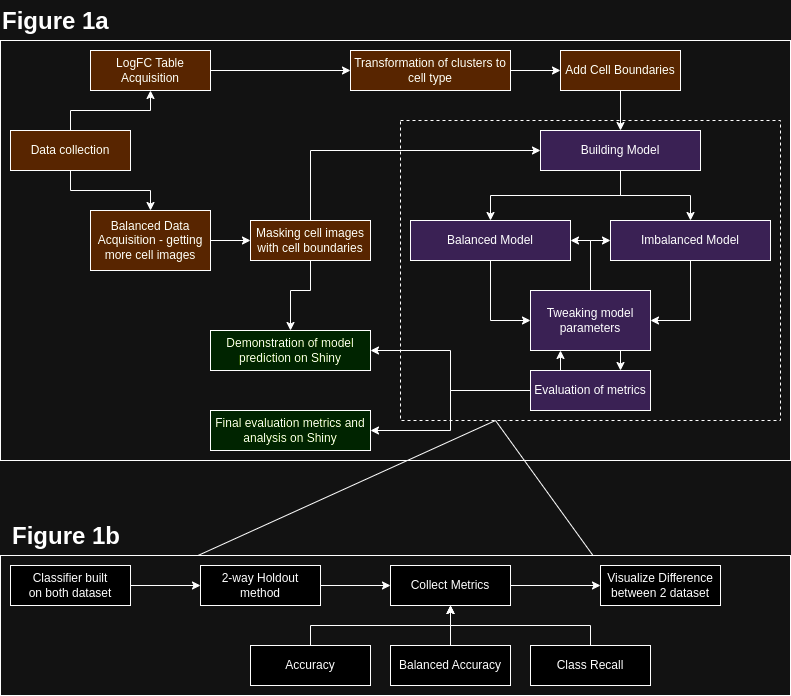

The diagram above was exported from draw.io. Its source (the exported page's mxGraphModel, read from the mxfile embedded in the PNG):
<mxGraphModel dx="1392" dy="674" grid="1" gridSize="10" guides="1" tooltips="1" connect="1" arrows="1" fold="1" page="1" pageScale="1" pageWidth="827" pageHeight="1169" background="none" math="0" shadow="0">
  <root>
    <mxCell id="0" />
    <mxCell id="1" parent="0" />
    <mxCell id="IcuKMQ5OVnElPBs46yph-8" value="" style="rounded=0;whiteSpace=wrap;html=1;fillColor=none;" parent="1" vertex="1">
      <mxGeometry x="30" y="110" width="790" height="420" as="geometry" />
    </mxCell>
    <mxCell id="IcuKMQ5OVnElPBs46yph-2" value="" style="rounded=0;whiteSpace=wrap;html=1;fillColor=none;glass=0;dashed=1;" parent="1" vertex="1">
      <mxGeometry x="430" y="190" width="380" height="300" as="geometry" />
    </mxCell>
    <mxCell id="IcuKMQ5OVnElPBs46yph-3" style="edgeStyle=orthogonalEdgeStyle;rounded=0;orthogonalLoop=1;jettySize=auto;html=1;entryX=0.5;entryY=1;entryDx=0;entryDy=0;" parent="1" source="6dXuNsLYfGB4WLR2Gv1E-2" target="SkgLOkPuqWgzAsvppYf3-3" edge="1">
      <mxGeometry relative="1" as="geometry" />
    </mxCell>
    <mxCell id="IcuKMQ5OVnElPBs46yph-4" style="edgeStyle=orthogonalEdgeStyle;rounded=0;orthogonalLoop=1;jettySize=auto;html=1;entryX=0.5;entryY=0;entryDx=0;entryDy=0;" parent="1" source="6dXuNsLYfGB4WLR2Gv1E-2" target="SkgLOkPuqWgzAsvppYf3-6" edge="1">
      <mxGeometry relative="1" as="geometry" />
    </mxCell>
    <mxCell id="6dXuNsLYfGB4WLR2Gv1E-2" value="&lt;font&gt;Data collection&lt;/font&gt;" style="rounded=0;whiteSpace=wrap;html=1;fillColor=#FFCC99;fontColor=#000000;" parent="1" vertex="1">
      <mxGeometry x="40" y="200" width="120" height="40" as="geometry" />
    </mxCell>
    <mxCell id="dqqPcyPXYVq8_yHNLfNW-4" style="edgeStyle=orthogonalEdgeStyle;rounded=0;orthogonalLoop=1;jettySize=auto;html=1;entryX=0;entryY=0.5;entryDx=0;entryDy=0;" parent="1" source="6dXuNsLYfGB4WLR2Gv1E-3" target="SkgLOkPuqWgzAsvppYf3-19" edge="1">
      <mxGeometry relative="1" as="geometry" />
    </mxCell>
    <mxCell id="6dXuNsLYfGB4WLR2Gv1E-3" value="&lt;font&gt;Transformation of clusters to cell type&lt;/font&gt;" style="rounded=0;whiteSpace=wrap;html=1;fillColor=#FFCC99;fontColor=#000000;" parent="1" vertex="1">
      <mxGeometry x="380" y="120" width="160" height="40" as="geometry" />
    </mxCell>
    <mxCell id="6dXuNsLYfGB4WLR2Gv1E-11" value="" style="edgeStyle=orthogonalEdgeStyle;rounded=0;orthogonalLoop=1;jettySize=auto;html=1;" parent="1" source="6dXuNsLYfGB4WLR2Gv1E-5" target="6dXuNsLYfGB4WLR2Gv1E-6" edge="1">
      <mxGeometry relative="1" as="geometry" />
    </mxCell>
    <mxCell id="6dXuNsLYfGB4WLR2Gv1E-12" style="edgeStyle=orthogonalEdgeStyle;rounded=0;orthogonalLoop=1;jettySize=auto;html=1;" parent="1" source="6dXuNsLYfGB4WLR2Gv1E-5" target="6dXuNsLYfGB4WLR2Gv1E-7" edge="1">
      <mxGeometry relative="1" as="geometry" />
    </mxCell>
    <mxCell id="6dXuNsLYfGB4WLR2Gv1E-5" value="&lt;font&gt;Building Model&lt;/font&gt;" style="rounded=0;whiteSpace=wrap;html=1;fillColor=#E5CCFF;strokeColor=#000000;fontColor=#000000;" parent="1" vertex="1">
      <mxGeometry x="570" y="200" width="160" height="40" as="geometry" />
    </mxCell>
    <mxCell id="dqqPcyPXYVq8_yHNLfNW-1" style="edgeStyle=orthogonalEdgeStyle;rounded=0;orthogonalLoop=1;jettySize=auto;html=1;entryX=1;entryY=0.5;entryDx=0;entryDy=0;" parent="1" source="6dXuNsLYfGB4WLR2Gv1E-6" target="iBCcG7gSythrsvL1JFtH-11" edge="1">
      <mxGeometry relative="1" as="geometry" />
    </mxCell>
    <mxCell id="6dXuNsLYfGB4WLR2Gv1E-6" value="&lt;font&gt;Imbalanced Model&lt;/font&gt;" style="rounded=0;whiteSpace=wrap;html=1;fillColor=#E5CCFF;fontColor=#000000;strokeColor=#000000;" parent="1" vertex="1">
      <mxGeometry x="640" y="290" width="160" height="40" as="geometry" />
    </mxCell>
    <mxCell id="IcuKMQ5OVnElPBs46yph-1" style="edgeStyle=orthogonalEdgeStyle;rounded=0;orthogonalLoop=1;jettySize=auto;html=1;entryX=0;entryY=0.5;entryDx=0;entryDy=0;" parent="1" source="6dXuNsLYfGB4WLR2Gv1E-7" target="iBCcG7gSythrsvL1JFtH-11" edge="1">
      <mxGeometry relative="1" as="geometry" />
    </mxCell>
    <mxCell id="6dXuNsLYfGB4WLR2Gv1E-7" value="&lt;font&gt;Balanced Model&lt;/font&gt;" style="rounded=0;whiteSpace=wrap;html=1;fillColor=#E5CCFF;fontColor=#000000;strokeColor=#000000;" parent="1" vertex="1">
      <mxGeometry x="440" y="290" width="160" height="40" as="geometry" />
    </mxCell>
    <mxCell id="6dXuNsLYfGB4WLR2Gv1E-22" style="edgeStyle=orthogonalEdgeStyle;rounded=0;orthogonalLoop=1;jettySize=auto;html=1;entryX=0;entryY=0.5;entryDx=0;entryDy=0;" parent="1" source="iBCcG7gSythrsvL1JFtH-11" target="6dXuNsLYfGB4WLR2Gv1E-6" edge="1">
      <mxGeometry relative="1" as="geometry" />
    </mxCell>
    <mxCell id="6dXuNsLYfGB4WLR2Gv1E-25" style="edgeStyle=orthogonalEdgeStyle;rounded=0;orthogonalLoop=1;jettySize=auto;html=1;entryX=1;entryY=0.5;entryDx=0;entryDy=0;" parent="1" source="6dXuNsLYfGB4WLR2Gv1E-8" target="6dXuNsLYfGB4WLR2Gv1E-23" edge="1">
      <mxGeometry relative="1" as="geometry" />
    </mxCell>
    <mxCell id="6dXuNsLYfGB4WLR2Gv1E-26" style="edgeStyle=orthogonalEdgeStyle;rounded=0;orthogonalLoop=1;jettySize=auto;html=1;entryX=1;entryY=0.5;entryDx=0;entryDy=0;" parent="1" source="6dXuNsLYfGB4WLR2Gv1E-8" target="iBCcG7gSythrsvL1JFtH-1" edge="1">
      <mxGeometry relative="1" as="geometry" />
    </mxCell>
    <mxCell id="IcuKMQ5OVnElPBs46yph-13" style="edgeStyle=orthogonalEdgeStyle;rounded=0;orthogonalLoop=1;jettySize=auto;html=1;exitX=0.25;exitY=0;exitDx=0;exitDy=0;entryX=0.25;entryY=1;entryDx=0;entryDy=0;" parent="1" source="6dXuNsLYfGB4WLR2Gv1E-8" target="iBCcG7gSythrsvL1JFtH-11" edge="1">
      <mxGeometry relative="1" as="geometry" />
    </mxCell>
    <mxCell id="6dXuNsLYfGB4WLR2Gv1E-8" value="Evaluation of metrics" style="rounded=0;whiteSpace=wrap;html=1;fillColor=#E5CCFF;fontColor=#000000;strokeColor=#000000;" parent="1" vertex="1">
      <mxGeometry x="560" y="440" width="120" height="40" as="geometry" />
    </mxCell>
    <mxCell id="dqqPcyPXYVq8_yHNLfNW-3" style="edgeStyle=orthogonalEdgeStyle;rounded=0;orthogonalLoop=1;jettySize=auto;html=1;entryX=0;entryY=0.5;entryDx=0;entryDy=0;" parent="1" source="SkgLOkPuqWgzAsvppYf3-3" target="6dXuNsLYfGB4WLR2Gv1E-3" edge="1">
      <mxGeometry relative="1" as="geometry" />
    </mxCell>
    <mxCell id="SkgLOkPuqWgzAsvppYf3-3" value="LogFC Table Acquisition" style="rounded=1;whiteSpace=wrap;html=1;fillColor=#FFCC99;fontColor=#000000;arcSize=0;" parent="1" vertex="1">
      <mxGeometry x="120" y="120" width="120" height="40" as="geometry" />
    </mxCell>
    <mxCell id="6dXuNsLYfGB4WLR2Gv1E-23" value="Demonstration of model prediction on Shiny" style="rounded=0;whiteSpace=wrap;html=1;fillColor=#CCFF99;fontColor=#000000;" parent="1" vertex="1">
      <mxGeometry x="240" y="400" width="160" height="40" as="geometry" />
    </mxCell>
    <mxCell id="iBCcG7gSythrsvL1JFtH-1" value="Final evaluation metrics and analysis on Shiny" style="rounded=0;whiteSpace=wrap;html=1;fillColor=#CCFF99;fontColor=#000000;" parent="1" vertex="1">
      <mxGeometry x="240" y="480" width="160" height="40" as="geometry" />
    </mxCell>
    <mxCell id="SkgLOkPuqWgzAsvppYf3-29" style="edgeStyle=orthogonalEdgeStyle;rounded=0;orthogonalLoop=1;jettySize=auto;html=1;exitX=1;exitY=0.5;exitDx=0;exitDy=0;entryX=0;entryY=0.5;entryDx=0;entryDy=0;" parent="1" source="SkgLOkPuqWgzAsvppYf3-24" target="SkgLOkPuqWgzAsvppYf3-27" edge="1">
      <mxGeometry relative="1" as="geometry" />
    </mxCell>
    <mxCell id="SkgLOkPuqWgzAsvppYf3-24" value="Classifier built&lt;div&gt;on both dataset&lt;/div&gt;" style="rounded=1;whiteSpace=wrap;html=1;arcSize=0;" parent="1" vertex="1">
      <mxGeometry x="40" y="635" width="120" height="40" as="geometry" />
    </mxCell>
    <mxCell id="SkgLOkPuqWgzAsvppYf3-32" style="edgeStyle=orthogonalEdgeStyle;rounded=0;orthogonalLoop=1;jettySize=auto;html=1;exitX=1;exitY=0.5;exitDx=0;exitDy=0;" parent="1" source="SkgLOkPuqWgzAsvppYf3-27" target="SkgLOkPuqWgzAsvppYf3-31" edge="1">
      <mxGeometry relative="1" as="geometry" />
    </mxCell>
    <mxCell id="SkgLOkPuqWgzAsvppYf3-27" value="2-way Holdout method" style="rounded=1;whiteSpace=wrap;html=1;arcSize=0;" parent="1" vertex="1">
      <mxGeometry x="230" y="635" width="120" height="40" as="geometry" />
    </mxCell>
    <mxCell id="SkgLOkPuqWgzAsvppYf3-6" value="&lt;font&gt;Balanced Data Acquisition - getting more cell images&lt;/font&gt;" style="rounded=1;whiteSpace=wrap;html=1;fillColor=#FFCC99;arcSize=0;fontColor=#000000;" parent="1" vertex="1">
      <mxGeometry x="120" y="280" width="120" height="60" as="geometry" />
    </mxCell>
    <mxCell id="iBCcG7gSythrsvL1JFtH-9" style="edgeStyle=orthogonalEdgeStyle;rounded=0;orthogonalLoop=1;jettySize=auto;html=1;exitX=0.5;exitY=1;exitDx=0;exitDy=0;entryX=0.5;entryY=0;entryDx=0;entryDy=0;" parent="1" source="iBCcG7gSythrsvL1JFtH-5" target="6dXuNsLYfGB4WLR2Gv1E-23" edge="1">
      <mxGeometry relative="1" as="geometry">
        <mxPoint x="390" y="500" as="targetPoint" />
        <Array as="points">
          <mxPoint x="340" y="360" />
          <mxPoint x="320" y="360" />
        </Array>
      </mxGeometry>
    </mxCell>
    <mxCell id="IcuKMQ5OVnElPBs46yph-14" style="edgeStyle=orthogonalEdgeStyle;rounded=0;orthogonalLoop=1;jettySize=auto;html=1;entryX=0;entryY=0.5;entryDx=0;entryDy=0;" parent="1" source="iBCcG7gSythrsvL1JFtH-5" target="6dXuNsLYfGB4WLR2Gv1E-5" edge="1">
      <mxGeometry relative="1" as="geometry">
        <Array as="points">
          <mxPoint x="340" y="220" />
        </Array>
      </mxGeometry>
    </mxCell>
    <mxCell id="iBCcG7gSythrsvL1JFtH-5" value="&lt;font&gt;Masking cell images with cell boundaries&lt;/font&gt;" style="whiteSpace=wrap;html=1;fillColor=#FFCC99;fontColor=#000000;" parent="1" vertex="1">
      <mxGeometry x="280" y="290" width="120" height="40" as="geometry" />
    </mxCell>
    <mxCell id="dqqPcyPXYVq8_yHNLfNW-5" style="edgeStyle=orthogonalEdgeStyle;rounded=0;orthogonalLoop=1;jettySize=auto;html=1;" parent="1" source="SkgLOkPuqWgzAsvppYf3-19" target="6dXuNsLYfGB4WLR2Gv1E-5" edge="1">
      <mxGeometry relative="1" as="geometry" />
    </mxCell>
    <mxCell id="SkgLOkPuqWgzAsvppYf3-19" value="Add Cell Boundaries" style="whiteSpace=wrap;html=1;rounded=1;arcSize=0;fillColor=#FFCC99;" parent="1" vertex="1">
      <mxGeometry x="590" y="120" width="120" height="40" as="geometry" />
    </mxCell>
    <mxCell id="6dXuNsLYfGB4WLR2Gv1E-40" value="&lt;h1 style=&quot;margin-top: 0px;&quot;&gt;Figure 1a&lt;/h1&gt;" style="text;html=1;whiteSpace=wrap;overflow=hidden;rounded=0;" parent="1" vertex="1">
      <mxGeometry x="30" y="70" width="180" height="40" as="geometry" />
    </mxCell>
    <mxCell id="IcuKMQ5OVnElPBs46yph-11" style="edgeStyle=orthogonalEdgeStyle;rounded=0;orthogonalLoop=1;jettySize=auto;html=1;entryX=1;entryY=0.5;entryDx=0;entryDy=0;" parent="1" source="iBCcG7gSythrsvL1JFtH-11" target="6dXuNsLYfGB4WLR2Gv1E-7" edge="1">
      <mxGeometry relative="1" as="geometry" />
    </mxCell>
    <mxCell id="IcuKMQ5OVnElPBs46yph-12" style="edgeStyle=orthogonalEdgeStyle;rounded=0;orthogonalLoop=1;jettySize=auto;html=1;exitX=0.75;exitY=1;exitDx=0;exitDy=0;" parent="1" source="iBCcG7gSythrsvL1JFtH-11" edge="1">
      <mxGeometry relative="1" as="geometry">
        <mxPoint x="650" y="440" as="targetPoint" />
      </mxGeometry>
    </mxCell>
    <mxCell id="iBCcG7gSythrsvL1JFtH-11" value="Tweaking model parameters" style="rounded=0;whiteSpace=wrap;html=1;fillColor=#E5CCFF;fontColor=#000000;strokeColor=#000000;" parent="1" vertex="1">
      <mxGeometry x="560" y="360" width="120" height="60" as="geometry" />
    </mxCell>
    <mxCell id="6dXuNsLYfGB4WLR2Gv1E-39" style="edgeStyle=orthogonalEdgeStyle;rounded=0;orthogonalLoop=1;jettySize=auto;html=1;entryX=0;entryY=0.5;entryDx=0;entryDy=0;" parent="1" source="SkgLOkPuqWgzAsvppYf3-6" target="iBCcG7gSythrsvL1JFtH-5" edge="1">
      <mxGeometry relative="1" as="geometry" />
    </mxCell>
    <mxCell id="SkgLOkPuqWgzAsvppYf3-35" value="" style="edgeStyle=orthogonalEdgeStyle;rounded=0;orthogonalLoop=1;jettySize=auto;html=1;" parent="1" source="SkgLOkPuqWgzAsvppYf3-31" target="SkgLOkPuqWgzAsvppYf3-34" edge="1">
      <mxGeometry relative="1" as="geometry" />
    </mxCell>
    <mxCell id="SkgLOkPuqWgzAsvppYf3-31" value="Collect Metrics" style="rounded=1;whiteSpace=wrap;html=1;arcSize=0;" parent="1" vertex="1">
      <mxGeometry x="420" y="635" width="120" height="40" as="geometry" />
    </mxCell>
    <mxCell id="SkgLOkPuqWgzAsvppYf3-34" value="Visualize Difference between 2 dataset" style="whiteSpace=wrap;html=1;rounded=1;arcSize=0;" parent="1" vertex="1">
      <mxGeometry x="630" y="635" width="120" height="40" as="geometry" />
    </mxCell>
    <mxCell id="SkgLOkPuqWgzAsvppYf3-39" style="edgeStyle=orthogonalEdgeStyle;rounded=0;orthogonalLoop=1;jettySize=auto;html=1;exitX=0.5;exitY=0;exitDx=0;exitDy=0;entryX=0.5;entryY=1;entryDx=0;entryDy=0;" parent="1" source="SkgLOkPuqWgzAsvppYf3-36" target="SkgLOkPuqWgzAsvppYf3-31" edge="1">
      <mxGeometry relative="1" as="geometry" />
    </mxCell>
    <mxCell id="SkgLOkPuqWgzAsvppYf3-36" value="Accuracy" style="rounded=1;whiteSpace=wrap;html=1;arcSize=0;" parent="1" vertex="1">
      <mxGeometry x="280" y="715" width="120" height="40" as="geometry" />
    </mxCell>
    <mxCell id="SkgLOkPuqWgzAsvppYf3-45" style="edgeStyle=orthogonalEdgeStyle;rounded=0;orthogonalLoop=1;jettySize=auto;html=1;exitX=0.5;exitY=0;exitDx=0;exitDy=0;entryX=0.5;entryY=1;entryDx=0;entryDy=0;" parent="1" source="SkgLOkPuqWgzAsvppYf3-37" target="SkgLOkPuqWgzAsvppYf3-31" edge="1">
      <mxGeometry relative="1" as="geometry" />
    </mxCell>
    <mxCell id="SkgLOkPuqWgzAsvppYf3-37" value="Balanced Accuracy" style="rounded=1;whiteSpace=wrap;html=1;arcSize=0;" parent="1" vertex="1">
      <mxGeometry x="420" y="715" width="120" height="40" as="geometry" />
    </mxCell>
    <mxCell id="SkgLOkPuqWgzAsvppYf3-41" style="edgeStyle=orthogonalEdgeStyle;rounded=0;orthogonalLoop=1;jettySize=auto;html=1;exitX=0.5;exitY=0;exitDx=0;exitDy=0;entryX=0.5;entryY=1;entryDx=0;entryDy=0;" parent="1" source="SkgLOkPuqWgzAsvppYf3-38" target="SkgLOkPuqWgzAsvppYf3-31" edge="1">
      <mxGeometry relative="1" as="geometry" />
    </mxCell>
    <mxCell id="SkgLOkPuqWgzAsvppYf3-38" value="Class Recall" style="rounded=1;whiteSpace=wrap;html=1;arcSize=0;" parent="1" vertex="1">
      <mxGeometry x="560" y="715" width="120" height="40" as="geometry" />
    </mxCell>
    <mxCell id="dqqPcyPXYVq8_yHNLfNW-6" value="&lt;h1 style=&quot;margin-top: 0px;&quot;&gt;Figure 1b&lt;/h1&gt;" style="text;html=1;whiteSpace=wrap;overflow=hidden;rounded=0;" parent="1" vertex="1">
      <mxGeometry x="40" y="585" width="180" height="40" as="geometry" />
    </mxCell>
    <mxCell id="IcuKMQ5OVnElPBs46yph-5" value="" style="rounded=0;whiteSpace=wrap;html=1;fillColor=none;" parent="1" vertex="1">
      <mxGeometry x="30" y="625" width="790" height="140" as="geometry" />
    </mxCell>
    <mxCell id="IcuKMQ5OVnElPBs46yph-6" value="" style="endArrow=none;html=1;rounded=0;exitX=0.25;exitY=0;exitDx=0;exitDy=0;entryX=0.25;entryY=1;entryDx=0;entryDy=0;" parent="1" source="IcuKMQ5OVnElPBs46yph-5" target="IcuKMQ5OVnElPBs46yph-2" edge="1">
      <mxGeometry width="50" height="50" relative="1" as="geometry">
        <mxPoint x="480" y="630" as="sourcePoint" />
        <mxPoint x="530" y="580" as="targetPoint" />
      </mxGeometry>
    </mxCell>
    <mxCell id="IcuKMQ5OVnElPBs46yph-7" value="" style="endArrow=none;html=1;rounded=0;entryX=0.75;entryY=0;entryDx=0;entryDy=0;exitX=0.25;exitY=1;exitDx=0;exitDy=0;" parent="1" source="IcuKMQ5OVnElPBs46yph-2" target="IcuKMQ5OVnElPBs46yph-5" edge="1">
      <mxGeometry width="50" height="50" relative="1" as="geometry">
        <mxPoint x="450" y="600" as="sourcePoint" />
        <mxPoint x="500" y="550" as="targetPoint" />
      </mxGeometry>
    </mxCell>
  </root>
</mxGraphModel>